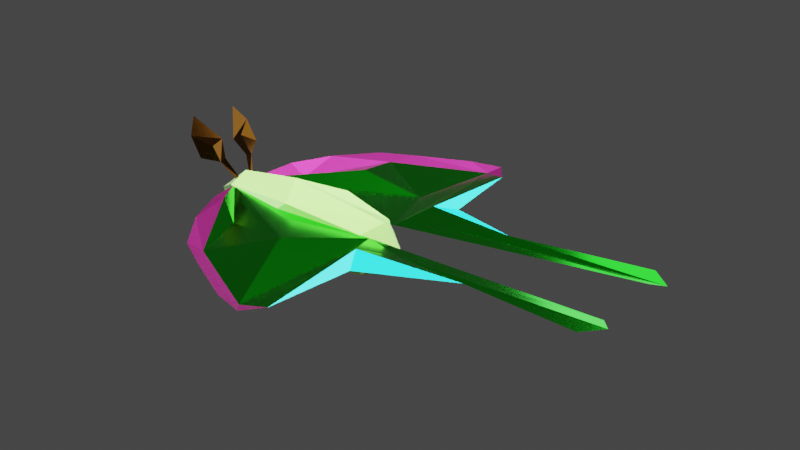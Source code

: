 # Source: Moth.blend  (saved by Blender 3.0.42; exported with 4.5.12 LTS)
import bpy
from mathutils import Matrix  # noqa: F401  (used for matrix-valued properties, if any)

bpy.ops.wm.read_factory_settings(use_empty=True)
scene = bpy.context.scene
scene.name = 'Scene'

# ---- collections
col_moth = bpy.data.collections.new('Moth'); scene.collection.children.link(col_moth)
col_lighting = bpy.data.collections.new('Lighting'); scene.collection.children.link(col_lighting)

# ---- materials (node trees are filled in below, after node groups)
mat_green = bpy.data.materials.new('Green')
mat_green.use_transparent_shadow = False
mat_purple = bpy.data.materials.new('Purple')
mat_purple.use_transparent_shadow = False
mat_blue = bpy.data.materials.new('Blue')
mat_blue.use_transparent_shadow = False
mat_light_green = bpy.data.materials.new('Light green')
mat_light_green.use_transparent_shadow = False
mat_green_001 = bpy.data.materials.new('Green.001')
mat_green_001.use_transparent_shadow = False
mat_purple_001 = bpy.data.materials.new('Purple.001')
mat_purple_001.use_transparent_shadow = False
mat_blue_001 = bpy.data.materials.new('Blue.001')
mat_blue_001.use_transparent_shadow = False
mat_brown = bpy.data.materials.new('Brown')
mat_brown.use_transparent_shadow = False
mat_brown_001 = bpy.data.materials.new('Brown.001')
mat_brown_001.use_transparent_shadow = False

# ---- material node trees
mat_green.use_nodes = True; mat_green.node_tree.nodes.clear()
_N = mat_green.node_tree.nodes; _L = mat_green.node_tree.links
n0 = _N.new('ShaderNodeBsdfPrincipled'); n0.name = 'Principled BSDF'; n0.location = (10, 300)
n0.distribution = 'GGX'
n0.subsurface_method = 'RANDOM_WALK_SKIN'
n0.inputs[0].default_value = (0.01086, 0.8, 0.01409, 1.0)
n0.inputs[1].default_value = 1.0
n0.inputs[2].default_value = 0.1591
n0.inputs[3].default_value = 1.45
n0.inputs[11].default_value = 1.565
n0.inputs[13].default_value = 1.0
n0.inputs[27].default_value = (0.0, 0.0, 0.0, 1.0)
n0.inputs[28].default_value = 1.0
n1 = _N.new('ShaderNodeOutputMaterial'); n1.name = 'Material Output'; n1.location = (300, 300)
_L.new(n0.outputs[0], n1.inputs[0])
n1.is_active_output = True
mat_purple.use_nodes = True; mat_purple.node_tree.nodes.clear()
_N = mat_purple.node_tree.nodes; _L = mat_purple.node_tree.links
n0 = _N.new('ShaderNodeBsdfPrincipled'); n0.name = 'Principled BSDF'; n0.location = (10, 300)
n0.distribution = 'GGX'
n0.subsurface_method = 'RANDOM_WALK_SKIN'
n0.inputs[0].default_value = (0.2852, 0.01808, 0.1554, 1.0)
n0.inputs[1].default_value = 1.0
n0.inputs[2].default_value = 0.6
n0.inputs[3].default_value = 1.45
n0.inputs[13].default_value = 1.0
n0.inputs[27].default_value = (0.0, 0.0, 0.0, 1.0)
n0.inputs[28].default_value = 14.5
n1 = _N.new('ShaderNodeOutputMaterial'); n1.name = 'Material Output'; n1.location = (300, 300)
_L.new(n0.outputs[0], n1.inputs[0])
n1.is_active_output = True
mat_blue.use_nodes = True; mat_blue.node_tree.nodes.clear()
_N = mat_blue.node_tree.nodes; _L = mat_blue.node_tree.links
n0 = _N.new('ShaderNodeBsdfPrincipled'); n0.name = 'Principled BSDF'; n0.location = (10, 300)
n0.distribution = 'GGX'
n0.subsurface_method = 'RANDOM_WALK_SKIN'
n0.inputs[0].default_value = (0.00342, 0.8, 0.748, 1.0)
n0.inputs[3].default_value = 1.45
n0.inputs[27].default_value = (0.0, 0.0, 0.0, 1.0)
n0.inputs[28].default_value = 340.4
n1 = _N.new('ShaderNodeOutputMaterial'); n1.name = 'Material Output'; n1.location = (300, 300)
_L.new(n0.outputs[0], n1.inputs[0])
n1.is_active_output = True
mat_light_green.use_nodes = True; mat_light_green.node_tree.nodes.clear()
_N = mat_light_green.node_tree.nodes; _L = mat_light_green.node_tree.links
n0 = _N.new('ShaderNodeBsdfPrincipled'); n0.name = 'Principled BSDF'; n0.location = (10, 300)
n0.distribution = 'GGX'
n0.subsurface_method = 'RANDOM_WALK_SKIN'
n0.inputs[0].default_value = (0.4398, 1.0, 0.2054, 1.0)
n0.inputs[2].default_value = 0.0
n0.inputs[3].default_value = 1.45
n0.inputs[11].default_value = 1.01
n0.inputs[13].default_value = 1.0
n0.inputs[20].default_value = 0.4001
n0.inputs[24].default_value = 0.2
n0.inputs[27].default_value = (0.0, 0.0, 0.0, 1.0)
n0.inputs[28].default_value = 71.4
n1 = _N.new('ShaderNodeOutputMaterial'); n1.name = 'Material Output'; n1.location = (300, 300)
_L.new(n0.outputs[0], n1.inputs[0])
n1.is_active_output = True
mat_green_001.use_nodes = True; mat_green_001.node_tree.nodes.clear()
_N = mat_green_001.node_tree.nodes; _L = mat_green_001.node_tree.links
n0 = _N.new('ShaderNodeBsdfPrincipled'); n0.name = 'Principled BSDF'; n0.location = (10, 300)
n0.distribution = 'GGX'
n0.subsurface_method = 'RANDOM_WALK_SKIN'
n0.inputs[0].default_value = (0.01086, 0.8, 0.01409, 1.0)
n0.inputs[1].default_value = 1.0
n0.inputs[2].default_value = 0.1591
n0.inputs[3].default_value = 1.45
n0.inputs[11].default_value = 1.565
n0.inputs[13].default_value = 1.0
n0.inputs[27].default_value = (0.0, 0.0, 0.0, 1.0)
n0.inputs[28].default_value = 1.0
n1 = _N.new('ShaderNodeOutputMaterial'); n1.name = 'Material Output'; n1.location = (300, 300)
_L.new(n0.outputs[0], n1.inputs[0])
n1.is_active_output = True
mat_purple_001.use_nodes = True; mat_purple_001.node_tree.nodes.clear()
_N = mat_purple_001.node_tree.nodes; _L = mat_purple_001.node_tree.links
n0 = _N.new('ShaderNodeBsdfPrincipled'); n0.name = 'Principled BSDF'; n0.location = (10, 300)
n0.distribution = 'GGX'
n0.subsurface_method = 'RANDOM_WALK_SKIN'
n0.inputs[0].default_value = (0.2852, 0.01808, 0.1554, 1.0)
n0.inputs[1].default_value = 1.0
n0.inputs[2].default_value = 0.6
n0.inputs[3].default_value = 1.45
n0.inputs[13].default_value = 1.0
n0.inputs[27].default_value = (0.0, 0.0, 0.0, 1.0)
n0.inputs[28].default_value = 14.5
n1 = _N.new('ShaderNodeOutputMaterial'); n1.name = 'Material Output'; n1.location = (300, 300)
_L.new(n0.outputs[0], n1.inputs[0])
n1.is_active_output = True
mat_blue_001.use_nodes = True; mat_blue_001.node_tree.nodes.clear()
_N = mat_blue_001.node_tree.nodes; _L = mat_blue_001.node_tree.links
n0 = _N.new('ShaderNodeBsdfPrincipled'); n0.name = 'Principled BSDF'; n0.location = (10, 300)
n0.distribution = 'GGX'
n0.subsurface_method = 'RANDOM_WALK_SKIN'
n0.inputs[0].default_value = (0.00342, 0.8, 0.748, 1.0)
n0.inputs[3].default_value = 1.45
n0.inputs[27].default_value = (0.0, 0.0, 0.0, 1.0)
n0.inputs[28].default_value = 226.5
n1 = _N.new('ShaderNodeOutputMaterial'); n1.name = 'Material Output'; n1.location = (300, 300)
_L.new(n0.outputs[0], n1.inputs[0])
n1.is_active_output = True
mat_brown.use_nodes = True; mat_brown.node_tree.nodes.clear()
_N = mat_brown.node_tree.nodes; _L = mat_brown.node_tree.links
n0 = _N.new('ShaderNodeBsdfPrincipled'); n0.name = 'Principled BSDF'; n0.location = (10, 300)
n0.distribution = 'GGX'
n0.subsurface_method = 'RANDOM_WALK_SKIN'
n0.inputs[0].default_value = (0.1282, 0.05066, 0.006542, 1.0)
n0.inputs[1].default_value = 1.0
n0.inputs[2].default_value = 0.1457
n0.inputs[3].default_value = 1.45
n0.inputs[27].default_value = (0.0, 0.0, 0.0, 1.0)
n0.inputs[28].default_value = 1.0
n1 = _N.new('ShaderNodeOutputMaterial'); n1.name = 'Material Output'; n1.location = (300, 300)
_L.new(n0.outputs[0], n1.inputs[0])
n1.is_active_output = True
mat_brown_001.use_nodes = True; mat_brown_001.node_tree.nodes.clear()
_N = mat_brown_001.node_tree.nodes; _L = mat_brown_001.node_tree.links
n0 = _N.new('ShaderNodeBsdfPrincipled'); n0.name = 'Principled BSDF'; n0.location = (10, 300)
n0.distribution = 'GGX'
n0.subsurface_method = 'RANDOM_WALK_SKIN'
n0.inputs[0].default_value = (0.1282, 0.05066, 0.006542, 1.0)
n0.inputs[1].default_value = 1.0
n0.inputs[2].default_value = 0.1457
n0.inputs[3].default_value = 1.45
n0.inputs[27].default_value = (0.0, 0.0, 0.0, 1.0)
n0.inputs[28].default_value = 1.0
n1 = _N.new('ShaderNodeOutputMaterial'); n1.name = 'Material Output'; n1.location = (300, 300)
_L.new(n0.outputs[0], n1.inputs[0])
n1.is_active_output = True

# ---- world
world_world = bpy.data.worlds.new('World'); scene.world = world_world
world_world.use_nodes = True; world_world.node_tree.nodes.clear()
_N = world_world.node_tree.nodes; _L = world_world.node_tree.links
n0 = _N.new('ShaderNodeOutputWorld'); n0.name = 'World Output'; n0.location = (300, 300)
n1 = _N.new('ShaderNodeBackground'); n1.name = 'Background'; n1.location = (10, 300)
n1.inputs[0].default_value = (0.05088, 0.05088, 0.05088, 1.0)
_L.new(n1.outputs[0], n0.inputs[0])
n0.is_active_output = True
world_world.color = (0.05088, 0.05088, 0.05088)
world_world.use_sun_shadow = False
world_world.sun_shadow_jitter_overblur = 0.0

# ---- lights
light_sun = bpy.data.lights.new('Sun', 'SUN')
light_sun.transmission_factor = 0.0
light_sun.shadow_soft_size = 0.125
light_area = bpy.data.lights.new('Area', 'AREA')
light_area.transmission_factor = 0.0
light_area.energy = 115.2
light_area.shadow_soft_size = 4.51
light_area.shadow_maximum_resolution = 0.006
light_area.use_absolute_resolution = True
light_area.size = 4.51
light_area.size_y = 1.0
light_area_001 = bpy.data.lights.new('Area.001', 'AREA')
light_area_001.transmission_factor = 0.0
light_area_001.energy = 115.2
light_area_001.shadow_soft_size = 4.51
light_area_001.shadow_maximum_resolution = 0.006
light_area_001.use_absolute_resolution = True
light_area_001.size = 4.51
light_area_001.size_y = 1.0

# ---- meshes
me_plane = bpy.data.meshes.new('Plane')
me_plane.from_pydata([(1.011, -0.5455, 3.725e-09), (-1.0, 0.0, 0.0), (0.7586, -1.59, -1.863e-09), (3.119, -0.3898, 0.1772), (3.2, -0.1411, 0.1925), (-0.9447, -0.3093, 0.0), (-0.08887, -1.268, 0.0), (0.4479, -1.518, 2.328e-10), (0.9072, -1.4, -4.657e-10), (1.96, -0.2409, 0.094), (3.299, -0.2544, 0.2112), (-0.3892, -0.5714, 0.0), (-0.4209, -1.094, 0.0), (0.6363, -1.463, -0.05082), (0.75, -1.49e-08, 0.0), (-0.75, -0.7088, 0.0), (0.2817, -0.6378, 0.1067), (-0.25, -1.064, -0.03243), (0.8893, -0.3295, 0.07652), (1.234, -0.1585, 0.04611), (-0.75, -0.3539, 0.07075)], [], [(2, 13, 7), (11, 20, 17), (5, 15, 20), (12, 6, 17), (19, 14, 18), (0, 18, 8), (3, 10, 9), (18, 9, 19), (19, 9, 10), (19, 10, 4, 14), (13, 17, 6), (7, 13, 6), (5, 20, 1), (14, 16, 13), (8, 13, 2), (18, 13, 8), (14, 13, 18), (14, 1, 16), (11, 1, 20), (1, 11, 16), (15, 12, 17), (16, 17, 13), (17, 16, 11), (17, 20, 15), (9, 18, 0)])
me_plane.polygons.foreach_set('material_index', [1, 0, 1, 1, 0, 2, 0, 0, 0, 0, 1, 1, 1, 0, 1, 0, 0, 0, 0, 0, 1, 0, 0, 1, 2])
_uv = me_plane.uv_layers.new(name='UVMap')
_uv.uv.foreach_set('vector', [0.0, 0.0, 0.0, 0.0, 0.0, 0.0, 0.0, 0.0, 0.125, 0.375, 0.375, 0.125, 0.0, 0.375, 0.125, 0.25, 0.125, 0.375, 0.25, 0.125, 0.375, 0.0, 0.375, 0.125, 0.875, 0.375, 0.875, 0.5, 0.875, 0.125, 0.0, 0.0, 0.875, 0.125, 0.0, 0.0, 0.0, 0.0, 0.0, 0.0, 0.0, 0.0, 0.875, 0.125, 1.0, 0.125, 0.875, 0.375, 0.875, 0.375, 0.0, 0.0, 1.0, 0.375, 0.875, 0.375, 1.0, 0.375, 1.0, 0.5, 0.875, 0.5, 0.0, 0.0, 0.375, 0.125, 0.375, 0.0, 0.0, 0.0, 0.0, 0.0, 0.375, 0.0, 0.0, 0.375, 0.125, 0.375, 0.0, 0.0, 0.875, 0.5, 0.0, 0.0, 0.0, 0.0, 0.0, 0.0, 0.0, 0.0, 0.0, 0.0, 0.875, 0.125, 0.0, 0.0, 0.0, 0.0, 0.875, 0.5, 0.0, 0.0, 0.875, 0.125, 0.875, 0.5, 0.0, 0.0, 0.0, 0.0, 0.0, 0.0, 0.0, 0.0, 0.125, 0.375, 0.0, 0.0, 0.0, 0.0, 0.0, 0.0, 0.0, 0.0, 0.25, 0.125, 0.375, 0.125, 0.0, 0.0, 0.375, 0.125, 0.0, 0.0, 0.375, 0.125, 0.0, 0.0, 0.0, 0.0, 0.375, 0.125, 0.125, 0.375, 0.125, 0.25, 1.0, 0.125, 0.875, 0.125, 0.0, 0.0])
me_plane.materials.append(mat_green)
me_plane.materials.append(mat_purple)
me_plane.materials.append(mat_blue)
me_plane.use_remesh_fix_poles = True
me_plane.use_remesh_preserve_attributes = False
me_plane.update()
me_sphere = bpy.data.meshes.new('Sphere')
me_sphere.from_pydata([(0.0, 0.7071, 0.7071), (0.14, 1.0, 0.1177), (0.7071, 0.7071, -0.2186), (0.5, 0.5, -0.7071), (0.7071, -8.521e-08, 0.7071), (1.0, -0.004476, 0.1208), (0.7071, -8.521e-08, -0.808), (0.5, -0.5, 0.7071), (0.7071, -0.7071, -4.371e-08), (0.5, -0.5, -0.7071), (0.0, -8.742e-08, -1.0), (-6.39e-08, -1.0, 0.2984), (-9.137e-08, -0.8297, -0.2175), (-6.182e-08, -1.492e-07, 1.0), (-0.5, -0.5, 0.7071), (-0.7071, -0.7071, -4.371e-08), (-0.5, -0.5, -0.7071), (-0.7071, -8.521e-08, 0.7071), (-0.7071, -8.521e-08, -0.7071), (-0.5, 0.5, 0.8649), (-0.7071, 0.7071, -0.3591), (-0.5, 0.5, -0.7071)], [], [(3, 2, 5, 6), (10, 3, 6), (6, 5, 8, 9), (4, 13, 7), (10, 6, 9), (5, 4, 7, 8), (9, 8, 11, 12), (10, 9, 16), (12, 11, 15, 16), (12, 16, 9), (14, 13, 17), (10, 16, 18), (10, 18, 21), (17, 13, 19), (20, 19, 0, 1), (19, 13, 0), (20, 1, 21), (2, 3, 1), (1, 3, 21), (3, 10, 21), (2, 1, 5), (1, 0, 5), (5, 0, 4), (0, 13, 4), (8, 7, 11), (7, 13, 11), (14, 11, 13), (15, 11, 14), (16, 15, 18), (19, 20, 17), (21, 18, 20), (18, 15, 20), (15, 14, 20), (17, 20, 14)])
_uv = me_sphere.uv_layers.new(name='UVMap')
_uv.uv.foreach_set('vector', [0.625, 0.25, 0.625, 0.5, 0.5, 0.5, 0.5, 0.25, 0.5625, 0.0, 0.625, 0.25, 0.5, 0.25, 0.5, 0.25, 0.5, 0.5, 0.375, 0.5, 0.375, 0.25, 0.5, 0.75, 0.4375, 1.0, 0.375, 0.75, 0.4375, 0.0, 0.5, 0.25, 0.375, 0.25, 0.5, 0.5, 0.5, 0.75, 0.375, 0.75, 0.375, 0.5, 0.375, 0.25, 0.375, 0.5, 0.25, 0.5, 0.25, 0.25, 0.0625, 0.0, 0.375, 0.25, 0.125, 0.25, 0.25, 0.25, 0.25, 0.5, 0.125, 0.5, 0.125, 0.25, 0.25, 0.25, 0.125, 0.25, 0.375, 0.25, 0.125, 0.75, 0.0625, 1.0, 0.0, 0.75, 0.0625, 0.0, 0.125, 0.25, 0.0, 0.25, 0.9375, 0.0, 1.0, 0.25, 0.875, 0.25, 1.0, 0.75, 0.9375, 1.0, 0.875, 0.75, 0.875, 0.5, 0.875, 0.75, 0.75, 0.75, 0.75, 0.5, 0.875, 0.75, 0.8125, 1.0, 0.75, 0.75, 0.875, 0.5, 0.75, 0.5, 0.0, 0.0, 0.625, 0.5, 0.625, 0.25, 0.0, 0.0, 0.0, 0.0, 0.625, 0.25, 0.0, 0.0, 0.625, 0.25, 0.9375, 0.0, 0.0, 0.0, 0.625, 0.5, 0.0, 0.0, 0.5, 0.5, 0.0, 0.0, 0.75, 0.75, 0.5, 0.5, 0.5, 0.5, 0.75, 0.75, 0.5, 0.75, 0.75, 0.75, 0.4375, 1.0, 0.5, 0.75, 0.375, 0.5, 0.375, 0.75, 0.25, 0.5, 0.375, 0.75, 0.4375, 1.0, 0.25, 0.5, 0.125, 0.75, 0.25, 0.5, 0.4375, 1.0, 0.125, 0.5, 0.25, 0.5, 0.125, 0.75, 0.125, 0.25, 0.125, 0.5, 0.0, 0.25, 0.875, 0.75, 0.875, 0.5, 1.0, 0.75, 0.875, 0.25, 1.0, 0.25, 0.875, 0.5, 1.0, 0.25, 0.125, 0.5, 0.875, 0.5, 0.125, 0.5, 0.125, 0.75, 0.875, 0.5, 1.0, 0.75, 0.875, 0.5, 0.125, 0.75])
me_sphere.materials.append(mat_light_green)
me_sphere.use_remesh_fix_poles = True
me_sphere.use_remesh_preserve_attributes = False
me_sphere.update()
me_plane_001 = bpy.data.meshes.new('Plane.001')
me_plane_001.from_pydata([(1.011, -0.5455, 3.725e-09), (-0.9721, 0.1881, 7.451e-09), (0.7586, -1.59, -1.863e-09), (3.119, -0.3898, 0.1772), (3.2, -0.1411, 0.1925), (-0.9447, -0.3093, 0.0), (-0.08887, -1.268, 0.0), (0.4479, -1.518, 2.328e-10), (0.9072, -1.4, -4.657e-10), (1.791, -0.2244, 0.1177), (3.299, -0.2544, 0.1584), (-0.1702, -0.5714, 0.05648), (-0.4209, -1.094, 0.0), (0.6733, -1.482, -0.05082), (0.75, 0.08127, 0.0), (-0.75, -0.7088, 0.0), (0.4648, -0.6519, -0.08123), (-0.2332, -1.032, -0.03243), (0.8893, -0.3295, 0.07652), (1.142, -0.09469, 0.04611), (-0.7892, -0.3392, -0.1206)], [], [(2, 13, 7), (11, 20, 17), (5, 15, 20), (12, 6, 17), (19, 14, 18), (0, 18, 8), (3, 10, 9), (18, 9, 19), (19, 9, 10), (19, 10, 4, 14), (13, 17, 6), (7, 13, 6), (5, 20, 1), (14, 16, 13), (8, 13, 2), (18, 13, 8), (14, 13, 18), (14, 1, 16), (11, 1, 20), (1, 11, 16), (15, 12, 17), (16, 17, 13), (17, 16, 11), (17, 20, 15), (9, 18, 0)])
me_plane_001.polygons.foreach_set('material_index', [1, 0, 1, 1, 0, 2, 0, 0, 0, 0, 1, 1, 1, 0, 1, 0, 0, 0, 0, 0, 1, 0, 0, 1, 2])
_uv = me_plane_001.uv_layers.new(name='UVMap')
_uv.uv.foreach_set('vector', [0.0, 0.0, 0.0, 0.0, 0.0, 0.0, 0.0, 0.0, 0.125, 0.375, 0.375, 0.125, 0.0, 0.375, 0.125, 0.25, 0.125, 0.375, 0.25, 0.125, 0.375, 0.0, 0.375, 0.125, 0.875, 0.375, 0.875, 0.5, 0.875, 0.125, 0.0, 0.0, 0.875, 0.125, 0.0, 0.0, 0.0, 0.0, 0.0, 0.0, 0.0, 0.0, 0.875, 0.125, 1.0, 0.125, 0.875, 0.375, 0.875, 0.375, 0.0, 0.0, 1.0, 0.375, 0.875, 0.375, 1.0, 0.375, 1.0, 0.5, 0.875, 0.5, 0.0, 0.0, 0.375, 0.125, 0.375, 0.0, 0.0, 0.0, 0.0, 0.0, 0.375, 0.0, 0.0, 0.375, 0.125, 0.375, 0.0, 0.0, 0.875, 0.5, 0.0, 0.0, 0.0, 0.0, 0.0, 0.0, 0.0, 0.0, 0.0, 0.0, 0.875, 0.125, 0.0, 0.0, 0.0, 0.0, 0.875, 0.5, 0.0, 0.0, 0.875, 0.125, 0.875, 0.5, 0.0, 0.0, 0.0, 0.0, 0.0, 0.0, 0.0, 0.0, 0.125, 0.375, 0.0, 0.0, 0.0, 0.0, 0.0, 0.0, 0.0, 0.0, 0.25, 0.125, 0.375, 0.125, 0.0, 0.0, 0.375, 0.125, 0.0, 0.0, 0.375, 0.125, 0.0, 0.0, 0.0, 0.0, 0.375, 0.125, 0.125, 0.375, 0.125, 0.25, 1.0, 0.125, 0.875, 0.125, 0.0, 0.0])
me_plane_001.materials.append(mat_green_001)
me_plane_001.materials.append(mat_purple_001)
me_plane_001.materials.append(mat_blue_001)
me_plane_001.use_remesh_fix_poles = True
me_plane_001.use_remesh_preserve_attributes = False
me_plane_001.update()
me_plane_002 = bpy.data.meshes.new('Plane.002')
me_plane_002.from_pydata([(-0.6629, -0.2878, 0.0), (0.2832, -0.05042, 0.09501), (-0.1466, 0.3457, 0.0), (0.9035, 0.09548, 0.0), (-1.006, 0.09427, 0.0), (-0.09365, -0.4377, 0.0), (0.9167, 0.0, 0.0), (0.2782, 0.07704, 0.04256), (-0.2734, -0.03596, -0.08403)], [], [(2, 0, 8), (4, 0, 2), (3, 7, 1), (6, 3, 1), (2, 1, 7), (5, 8, 0), (1, 8, 5), (8, 1, 2)])
_uv = me_plane_002.uv_layers.new(name='UVMap')
_uv.uv.foreach_set('vector', [0.0, 0.0, 0.0, 0.0, 0.0, 0.0, 0.0, 0.0, 0.0, 0.0, 0.0, 0.0, 0.0, 0.0, 0.0, 0.0, 0.0, 0.0, 0.0, 0.0, 0.0, 0.0, 0.0, 0.0, 0.0, 0.0, 0.0, 0.0, 0.0, 0.0, 0.0, 0.0, 0.0, 0.0, 0.0, 0.0, 0.0, 0.0, 0.0, 0.0, 0.0, 0.0, 0.0, 0.0, 0.0, 0.0, 0.0, 0.0])
me_plane_002.materials.append(mat_brown)
me_plane_002.use_remesh_fix_poles = True
me_plane_002.use_remesh_preserve_attributes = False
me_plane_002.update()
me_plane_003 = bpy.data.meshes.new('Plane.003')
me_plane_003.from_pydata([(-0.6629, -0.2878, 0.0), (0.278, -0.06434, 0.0), (-0.1466, 0.3457, 0.0), (0.9035, 0.09548, 0.0), (-1.006, 0.09427, 0.0), (-0.09365, -0.4377, 0.0), (0.9167, 0.0, 0.0), (0.2782, 0.07704, 0.04256), (-0.1522, -0.03596, 0.1114)], [], [(2, 0, 8), (4, 0, 2), (3, 7, 1), (6, 3, 1), (2, 1, 7), (5, 8, 0), (1, 8, 5), (8, 1, 2)])
_uv = me_plane_003.uv_layers.new(name='UVMap')
_uv.uv.foreach_set('vector', [0.0, 0.0, 0.0, 0.0, 0.0, 0.0, 0.0, 0.0, 0.0, 0.0, 0.0, 0.0, 0.0, 0.0, 0.0, 0.0, 0.0, 0.0, 0.0, 0.0, 0.0, 0.0, 0.0, 0.0, 0.0, 0.0, 0.0, 0.0, 0.0, 0.0, 0.0, 0.0, 0.0, 0.0, 0.0, 0.0, 0.0, 0.0, 0.0, 0.0, 0.0, 0.0, 0.0, 0.0, 0.0, 0.0, 0.0, 0.0])
me_plane_003.materials.append(mat_brown_001)
me_plane_003.use_remesh_fix_poles = True
me_plane_003.use_remesh_preserve_attributes = False
me_plane_003.update()

# ---- objects
ob_moth_wing_l = bpy.data.objects.new('Moth wing L', me_plane)
ob_abdomen = bpy.data.objects.new('Abdomen', me_sphere)
ob_moth_wing_r = bpy.data.objects.new('Moth wing R', me_plane_001)
ob_antenna_l = bpy.data.objects.new('Antenna L', me_plane_002)
ob_antenna_r = bpy.data.objects.new('Antenna R', me_plane_003)
ob_sun = bpy.data.objects.new('Sun', light_sun)
ob_area = bpy.data.objects.new('Area', light_area)
ob_area_001 = bpy.data.objects.new('Area.001', light_area_001)

# ---- transforms, parenting, visibility, modifiers, constraints
ob_moth_wing_l.location = (0.183, -0.1787, -0.09255)
ob_abdomen.location = (0.0, 0.0, -0.2873)
ob_abdomen.rotation_euler = (-0.0, -1.571, 0.0)
ob_abdomen.scale = (0.4049, 0.4049, 1.188)
ob_moth_wing_r.location = (0.183, 0.2382, -0.09255)
ob_moth_wing_r.scale = (1.0, -1.0, 1.0)
ob_antenna_l.location = (-1.014, 0.1647, 0.1705)
ob_antenna_l.rotation_euler = (-0.5249, 0.9491, -0.44)
ob_antenna_l.scale = (0.3978, -0.3978, 0.3978)
ob_antenna_r.location = (-1.014, -0.2123, 0.2186)
ob_antenna_r.rotation_euler = (0.5218, 0.95, 0.4374)
ob_antenna_r.scale = (0.3978, 0.3978, 0.3978)
ob_sun.location = (0.0, 0.0, 1.021)
ob_sun.rotation_euler = (-0.1002, 0.2547, -0.01284)
ob_area.location = (-4.021, -3.114, 1.764)
ob_area.rotation_euler = (1.156, -0.5356, -0.8401)
ob_area_001.location = (2.182, 3.034, 1.764)
ob_area_001.rotation_euler = (2.009, -2.63, -3.881)

# ---- collection membership
col_moth.objects.link(ob_moth_wing_l)
col_moth.objects.link(ob_abdomen)
col_moth.objects.link(ob_moth_wing_r)
col_moth.objects.link(ob_antenna_l)
col_moth.objects.link(ob_antenna_r)
col_lighting.objects.link(ob_sun)
col_lighting.objects.link(ob_area)
col_lighting.objects.link(ob_area_001)

# ---- scene / render settings (as saved in the file)
scene.frame_start = 1; scene.frame_end = 250; scene.frame_set(47)
scene.render.engine = 'BLENDER_EEVEE_NEXT'
scene.cycles.sampling_pattern = 'TABULATED_SOBOL'
scene.cycles.use_light_tree = False
scene.eevee.use_gtao = True
scene.eevee.use_raytracing = True
scene.view_settings.view_transform = 'Filmic'
bpy.context.view_layer.update()

# ---- added for rendering (the .blend has no active camera): camera
cam_auto = bpy.data.cameras.new('AutoCamera')
cam_auto.lens = 50.0
cam_auto.sensor_width = 36.0
cam_auto.clip_end = 1000.0
ob_auto_camera = bpy.data.objects.new('AutoCamera', cam_auto)
scene.collection.objects.link(ob_auto_camera)
ob_auto_camera.location = (6.72436, -6.70229, 4.50443)
ob_auto_camera.rotation_euler = (1.09748, -7.21219e-08, 0.694738)
scene.camera = ob_auto_camera
bpy.context.view_layer.update()

